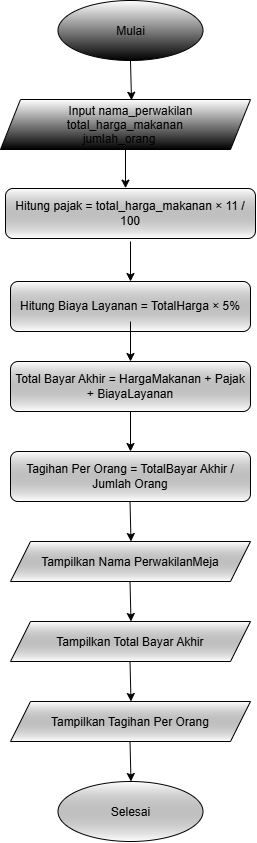

The diagram above was exported from draw.io. Its source (the exported page's mxGraphModel, read from the mxfile embedded in the PNG):
<mxGraphModel dx="923" dy="602" grid="1" gridSize="10" guides="1" tooltips="1" connect="1" arrows="1" fold="1" page="1" pageScale="1" pageWidth="850" pageHeight="1100" math="0" shadow="0">
  <root>
    <mxCell id="0" />
    <mxCell id="1" parent="0" />
    <mxCell id="sqkmY6c6sRGA2eThcnsN-3" parent="1" style="ellipse;whiteSpace=wrap;html=1;shapeInside=1;strokeColor=light-dark(#000000,#B5739D);gradientColor=light-dark(#000000,#B5739D);" value="Mulai" vertex="1">
      <mxGeometry height="60" width="145" x="327.5" y="39" as="geometry" />
    </mxCell>
    <mxCell id="sqkmY6c6sRGA2eThcnsN-8" parent="1" style="shape=parallelogram;perimeter=parallelogramPerimeter;whiteSpace=wrap;html=1;shapeInside=1;fixedSize=1;strokeColor=light-dark(#000000,#CDA2BE);gradientColor=light-dark(#000000,#B5739D);" value="Input nama_perwakilan&lt;div&gt;total_harga_makanan&lt;/div&gt;&lt;div&gt;jumlah_orang&lt;br&gt;&lt;div&gt;&lt;br&gt;&lt;/div&gt;&lt;/div&gt;" vertex="1">
      <mxGeometry height="50" width="250" x="270" y="138" as="geometry" />
    </mxCell>
    <mxCell id="sqkmY6c6sRGA2eThcnsN-10" edge="1" parent="1" source="sqkmY6c6sRGA2eThcnsN-3" style="endArrow=classic;html=1;rounded=0;defaultLabelBackgroundColor=page;entryX=0.524;entryY=0.015;entryDx=0;entryDy=0;exitX=0.5;exitY=1;exitDx=0;exitDy=0;entryPerimeter=0;" target="sqkmY6c6sRGA2eThcnsN-8" value="">
      <mxGeometry height="50" relative="1" width="50" as="geometry">
        <mxPoint x="390" y="110" as="sourcePoint" />
        <mxPoint x="390" y="130" as="targetPoint" />
      </mxGeometry>
    </mxCell>
    <mxCell id="sqkmY6c6sRGA2eThcnsN-14" edge="1" parent="1" source="sqkmY6c6sRGA2eThcnsN-8" style="endArrow=classic;html=1;rounded=0;defaultLabelBackgroundColor=page;exitX=0.5;exitY=1;exitDx=0;exitDy=0;" value="">
      <mxGeometry height="50" relative="1" width="50" as="geometry">
        <mxPoint x="340" y="300" as="sourcePoint" />
        <mxPoint x="395" y="226.65" as="targetPoint" />
      </mxGeometry>
    </mxCell>
    <mxCell id="sqkmY6c6sRGA2eThcnsN-15" edge="1" parent="1" style="endArrow=classic;html=1;rounded=0;defaultLabelBackgroundColor=page;entryX=0.5;entryY=0;entryDx=0;entryDy=0;" target="ztJYp7bsZ3Xth3uPdCZ0-19" value="">
      <mxGeometry height="50" relative="1" width="50" as="geometry">
        <mxPoint x="400" y="280" as="sourcePoint" />
        <mxPoint x="400" y="315" as="targetPoint" />
      </mxGeometry>
    </mxCell>
    <mxCell id="sqkmY6c6sRGA2eThcnsN-18" parent="1" style="ellipse;whiteSpace=wrap;html=1;shapeInside=1;strokeColor=light-dark(#000000,#B5739D);gradientColor=light-dark(transparent,#B5739D);" value="Selesai" vertex="1">
      <mxGeometry height="60" width="145" x="327.5" y="820" as="geometry" />
    </mxCell>
    <mxCell id="ztJYp7bsZ3Xth3uPdCZ0-10" edge="1" parent="1" style="endArrow=classic;html=1;rounded=0;defaultLabelBackgroundColor=page;labelPadding=0 4;exitX=0.5;exitY=1;exitDx=0;exitDy=0;" value="">
      <mxGeometry height="50" relative="1" width="50" as="geometry">
        <mxPoint x="400" y="360" as="sourcePoint" />
        <mxPoint x="400" y="400" as="targetPoint" />
      </mxGeometry>
    </mxCell>
    <mxCell id="ztJYp7bsZ3Xth3uPdCZ0-16" parent="1" style="rounded=1;whiteSpace=wrap;html=1;roundedPerimeter=1;gradientColor=light-dark(transparent,#B5739D);" value="&lt;span style=&quot;background-color: transparent; text-decoration-line: inherit;&quot;&gt;Hitung pajak = total_harga_makanan × 11 / 100&lt;/span&gt;" vertex="1">
      <mxGeometry height="50" width="250" x="275" y="227" as="geometry" />
    </mxCell>
    <mxCell id="ztJYp7bsZ3Xth3uPdCZ0-19" parent="1" style="rounded=1;whiteSpace=wrap;html=1;roundedPerimeter=1;gradientColor=light-dark(transparent,#B5739D);" value="Hitung Biaya Layanan = TotalHarga × 5%" vertex="1">
      <mxGeometry height="50" width="240" x="280" y="320" as="geometry" />
    </mxCell>
    <mxCell id="ztJYp7bsZ3Xth3uPdCZ0-21" parent="1" style="rounded=1;whiteSpace=wrap;html=1;roundedPerimeter=1;gradientColor=light-dark(transparent,#B5739D);" value="Total Bayar Akhir = HargaMakanan + Pajak + BiayaLayanan" vertex="1">
      <mxGeometry height="50" width="240" x="280" y="400" as="geometry" />
    </mxCell>
    <mxCell id="ztJYp7bsZ3Xth3uPdCZ0-22" parent="1" style="rounded=1;whiteSpace=wrap;html=1;roundedPerimeter=1;gradientColor=light-dark(transparent,#B5739D);" value="Tagihan Per Orang = TotalBayar Akhir / Jumlah Orang" vertex="1">
      <mxGeometry height="50" width="240" x="280" y="490" as="geometry" />
    </mxCell>
    <mxCell id="ztJYp7bsZ3Xth3uPdCZ0-23" edge="1" parent="1" style="endArrow=classic;html=1;rounded=0;defaultLabelBackgroundColor=page;labelPadding=0 4;exitX=0.5;exitY=1;exitDx=0;exitDy=0;" value="">
      <mxGeometry height="50" relative="1" width="50" as="geometry">
        <mxPoint x="400" y="450" as="sourcePoint" />
        <mxPoint x="400" y="490" as="targetPoint" />
      </mxGeometry>
    </mxCell>
    <mxCell id="ztJYp7bsZ3Xth3uPdCZ0-25" parent="1" style="shape=parallelogram;perimeter=parallelogramPerimeter;whiteSpace=wrap;html=1;shapeInside=1;fixedSize=1;gradientColor=light-dark(transparent,#B5739D);" value="Tampilkan Nama PerwakilanMeja" vertex="1">
      <mxGeometry height="40" width="240" x="280" y="580" as="geometry" />
    </mxCell>
    <mxCell id="ztJYp7bsZ3Xth3uPdCZ0-30" edge="1" parent="1" style="endArrow=classic;html=1;rounded=0;defaultLabelBackgroundColor=page;entryX=0.524;entryY=0.015;entryDx=0;entryDy=0;exitX=0.5;exitY=1;exitDx=0;exitDy=0;entryPerimeter=0;" value="">
      <mxGeometry height="50" relative="1" width="50" as="geometry">
        <mxPoint x="399.5" y="540" as="sourcePoint" />
        <mxPoint x="400.5" y="580" as="targetPoint" />
      </mxGeometry>
    </mxCell>
    <mxCell id="ztJYp7bsZ3Xth3uPdCZ0-31" edge="1" parent="1" style="endArrow=classic;html=1;rounded=0;defaultLabelBackgroundColor=page;entryX=0.524;entryY=0.015;entryDx=0;entryDy=0;exitX=0.5;exitY=1;exitDx=0;exitDy=0;entryPerimeter=0;" value="">
      <mxGeometry height="50" relative="1" width="50" as="geometry">
        <mxPoint x="399.5" y="620" as="sourcePoint" />
        <mxPoint x="400.5" y="660" as="targetPoint" />
      </mxGeometry>
    </mxCell>
    <mxCell id="ztJYp7bsZ3Xth3uPdCZ0-32" parent="1" style="shape=parallelogram;perimeter=parallelogramPerimeter;whiteSpace=wrap;html=1;shapeInside=1;fixedSize=1;gradientColor=light-dark(transparent,#B5739D);" value="Tampilkan Total Bayar Akhir" vertex="1">
      <mxGeometry height="40" width="240" x="280" y="660" as="geometry" />
    </mxCell>
    <mxCell id="ztJYp7bsZ3Xth3uPdCZ0-33" edge="1" parent="1" style="endArrow=classic;html=1;rounded=0;defaultLabelBackgroundColor=page;entryX=0.524;entryY=0.015;entryDx=0;entryDy=0;exitX=0.5;exitY=1;exitDx=0;exitDy=0;entryPerimeter=0;" value="">
      <mxGeometry height="50" relative="1" width="50" as="geometry">
        <mxPoint x="399.5" y="700" as="sourcePoint" />
        <mxPoint x="400.5" y="740" as="targetPoint" />
      </mxGeometry>
    </mxCell>
    <mxCell id="ztJYp7bsZ3Xth3uPdCZ0-34" parent="1" style="shape=parallelogram;perimeter=parallelogramPerimeter;whiteSpace=wrap;html=1;shapeInside=1;fixedSize=1;gradientColor=light-dark(transparent,#B5739D);" value="Tampilkan Tagihan Per Orang" vertex="1">
      <mxGeometry height="40" width="240" x="280" y="740" as="geometry" />
    </mxCell>
    <mxCell id="ztJYp7bsZ3Xth3uPdCZ0-35" edge="1" parent="1" style="endArrow=classic;html=1;rounded=0;defaultLabelBackgroundColor=page;entryX=0.524;entryY=0.015;entryDx=0;entryDy=0;exitX=0.5;exitY=1;exitDx=0;exitDy=0;entryPerimeter=0;" value="">
      <mxGeometry height="50" relative="1" width="50" as="geometry">
        <mxPoint x="399.5" y="780" as="sourcePoint" />
        <mxPoint x="400.5" y="820" as="targetPoint" />
      </mxGeometry>
    </mxCell>
  </root>
</mxGraphModel>